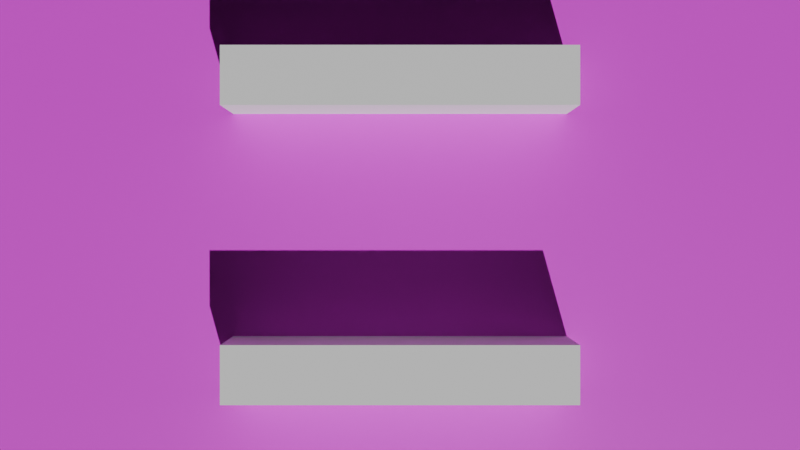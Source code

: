 # Source: map.blend  (saved by Blender 4.5.90; exported with 4.5.12 LTS)
import bpy
from mathutils import Matrix  # noqa: F401  (used for matrix-valued properties, if any)

bpy.ops.wm.read_factory_settings(use_empty=True)
scene = bpy.context.scene
scene.name = 'Scene'

# ---- images (referenced by path relative to the original .blend; pixels are not part of the script)
import os
ASSET_DIR = os.environ.get("B2B_ASSET_DIR", "")  # directory of the original .blend (textures are referenced by path, not embedded)
HERE = os.path.dirname(os.path.abspath(__file__))  # packed textures are extracted next to this script under _unpacked/

def load_image(name, relpath, width, height, colorspace="sRGB"):
    """Load a texture the original file referenced (path relative to the .blend, or extracted next to this script)."""
    p = next((c for c in (os.path.join(HERE, relpath), os.path.join(ASSET_DIR, relpath)) if relpath and os.path.exists(c)), "")
    if p:
        img = bpy.data.images.load(p, check_existing=True)
        img.name = name
    else:  # same state as the original file: an image datablock whose file is absent (Cycles renders it pink)
        img = bpy.data.images.new(name, width, height)
        img.source = "FILE"
        img.filepath = "//" + (relpath or name)
    img.colorspace_settings.name = colorspace
    return img
img_gridfloorbaked = load_image('GridFloorBaked', 'grid_floor_texture.png', 1024, 1024, 'sRGB')

# ---- materials (node trees are filled in below, after node groups)
mat_gridmaterial = bpy.data.materials.new('GridMaterial')
mat_wallmaterial = bpy.data.materials.new('WallMaterial')

# ---- material node trees
mat_gridmaterial.use_nodes = True; mat_gridmaterial.node_tree.nodes.clear()
_N = mat_gridmaterial.node_tree.nodes; _L = mat_gridmaterial.node_tree.links
n0 = _N.new('ShaderNodeOutputMaterial'); n0.name = 'Material Output'; n0.location = (300, 0)
n1 = _N.new('ShaderNodeBsdfPrincipled'); n1.name = 'Principled BSDF'; n1.location = (0, 0)
n2 = _N.new('ShaderNodeTexImage'); n2.name = 'Image Texture'; n2.location = (-300, 0)
n2.image = img_gridfloorbaked
_L.new(n2.outputs[0], n1.inputs[0])
_L.new(n1.outputs[0], n0.inputs[0])
n0.is_active_output = True
mat_wallmaterial.use_nodes = True; mat_wallmaterial.node_tree.nodes.clear()
_N = mat_wallmaterial.node_tree.nodes; _L = mat_wallmaterial.node_tree.links
n0 = _N.new('ShaderNodeBsdfPrincipled'); n0.name = 'Principled BSDF'; n0.location = (-200, 100)
n0.inputs[0].default_value = (0.9, 0.9, 0.9, 1.0)
n0.inputs[2].default_value = 0.8
n1 = _N.new('ShaderNodeOutputMaterial'); n1.name = 'Material Output'; n1.location = (200, 100)
_L.new(n0.outputs[0], n1.inputs[0])
n1.is_active_output = True

# ---- world
world_world = bpy.data.worlds.new('World'); scene.world = world_world
world_world.use_nodes = True; world_world.node_tree.nodes.clear()
_N = world_world.node_tree.nodes; _L = world_world.node_tree.links
n0 = _N.new('ShaderNodeOutputWorld'); n0.name = 'World Output'; n0.location = (200, 100)
n1 = _N.new('ShaderNodeBackground'); n1.name = 'Background'; n1.location = (-200, 100)
n1.inputs[0].default_value = (0.02, 0.02, 0.02, 1.0)
_L.new(n1.outputs[0], n0.inputs[0])
n0.is_active_output = True
world_world.color = (0.05088, 0.05088, 0.05088)
world_world.sun_shadow_jitter_overblur = 0.0

# ---- cameras
cam_camera_001 = bpy.data.cameras.new('Camera.001')

# ---- lights
light_sun = bpy.data.lights.new('Sun', 'SUN')
light_sun.energy = 3.0

# ---- meshes
me_cube_003 = bpy.data.meshes.new('Cube.003')
me_cube_003.from_pydata([(0.0, 0.0, -0.2), (0.0, 0.0, 0.0), (0.0, 16.0, -0.2), (0.0, 16.0, 0.0), (16.0, 0.0, -0.2), (16.0, 0.0, 0.0), (16.0, 16.0, -0.2), (16.0, 16.0, 0.0)], [], [(0, 1, 3, 2), (2, 3, 7, 6), (6, 7, 5, 4), (4, 5, 1, 0), (2, 6, 4, 0), (7, 3, 1, 5)])
_uv = me_cube_003.uv_layers.new(name='UVMap')
_uv.uv.foreach_set('vector', [0.0, 0.0, 0.0, 0.0, 0.0, 1.0, 0.0, 1.0, 0.0, 1.0, 0.0, 1.0, 1.0, 1.0, 1.0, 1.0, 1.0, 1.0, 1.0, 1.0, 1.0, 0.0, 1.0, 0.0, 1.0, 0.0, 1.0, 0.0, 0.0, 0.0, 0.0, 0.0, 0.0, 1.0, 1.0, 1.0, 1.0, 0.0, 0.0, 0.0, 1.0, 1.0, 0.0, 1.0, 0.0, 0.0, 1.0, 0.0])
me_cube_003.materials.append(mat_gridmaterial)
me_cube_003.update()
me_cube_004 = bpy.data.meshes.new('Cube.004')
me_cube_004.from_pydata([(-3.0, 0.5, -0.75), (-3.0, 0.5, 0.75), (-3.0, -0.5, -0.75), (-3.0, -0.5, 0.75), (3.0, 0.5, -0.75), (3.0, 0.5, 0.75), (3.0, -0.5, -0.75), (3.0, -0.5, 0.75)], [], [(0, 1, 3, 2), (2, 3, 7, 6), (6, 7, 5, 4), (4, 5, 1, 0), (2, 6, 4, 0), (7, 3, 1, 5)])
_uv = me_cube_004.uv_layers.new(name='UVMap')
_uv.uv.foreach_set('vector', [0.375, 0.0, 0.625, 0.0, 0.625, 0.25, 0.375, 0.25, 0.375, 0.25, 0.625, 0.25, 0.625, 0.5, 0.375, 0.5, 0.375, 0.5, 0.625, 0.5, 0.625, 0.75, 0.375, 0.75, 0.375, 0.75, 0.625, 0.75, 0.625, 1.0, 0.375, 1.0, 0.125, 0.5, 0.375, 0.5, 0.375, 0.75, 0.125, 0.75, 0.625, 0.5, 0.875, 0.5, 0.875, 0.75, 0.625, 0.75])
me_cube_004.materials.append(mat_wallmaterial)
me_cube_004.update()
me_cube_005 = bpy.data.meshes.new('Cube.005')
me_cube_005.from_pydata([(-3.0, 0.5, -0.75), (-3.0, 0.5, 0.75), (-3.0, -0.5, -0.75), (-3.0, -0.5, 0.75), (3.0, 0.5, -0.75), (3.0, 0.5, 0.75), (3.0, -0.5, -0.75), (3.0, -0.5, 0.75)], [], [(0, 1, 3, 2), (2, 3, 7, 6), (6, 7, 5, 4), (4, 5, 1, 0), (2, 6, 4, 0), (7, 3, 1, 5)])
_uv = me_cube_005.uv_layers.new(name='UVMap')
_uv.uv.foreach_set('vector', [0.375, 0.0, 0.625, 0.0, 0.625, 0.25, 0.375, 0.25, 0.375, 0.25, 0.625, 0.25, 0.625, 0.5, 0.375, 0.5, 0.375, 0.5, 0.625, 0.5, 0.625, 0.75, 0.375, 0.75, 0.375, 0.75, 0.625, 0.75, 0.625, 1.0, 0.375, 1.0, 0.125, 0.5, 0.375, 0.5, 0.375, 0.75, 0.125, 0.75, 0.625, 0.5, 0.875, 0.5, 0.875, 0.75, 0.625, 0.75])
me_cube_005.materials.append(mat_wallmaterial)
me_cube_005.update()

# ---- objects
ob_sun = bpy.data.objects.new('Sun', light_sun)
ob_maincamera = bpy.data.objects.new('MainCamera', cam_camera_001)
ob_gridfloor = bpy.data.objects.new('GridFloor', me_cube_003)
ob_wall = bpy.data.objects.new('Wall', me_cube_004)
ob_wall_001 = bpy.data.objects.new('Wall.001', me_cube_005)
ob_responsect1 = bpy.data.objects.new('ResponseCT1', None)
ob_responsect2 = bpy.data.objects.new('ResponseCT2', None)
ob_responsect3 = bpy.data.objects.new('ResponseCT3', None)
ob_responset3 = bpy.data.objects.new('ResponseT3', None)
ob_responset2 = bpy.data.objects.new('ResponseT2', None)
ob_responset1 = bpy.data.objects.new('ResponseT1', None)

# ---- transforms, parenting, visibility, modifiers, constraints
ob_sun.location = (8.0, 8.0, 15.0)
ob_sun.rotation_euler = (0.7854, -0.2618, 0.5236)
ob_maincamera.location = (8.0, 8.0, 20.0)
ob_gridfloor.location = (0.0, 0.0, 0.0)
ob_wall.location = (8.0, 10.5, 0.75)
ob_wall_001.location = (8.0, 5.5, 0.75)
ob_responsect1.location = (13.5, 14.5, 0.0)
ob_responsect1.rotation_euler = (0.0, 0.0, 3.142)
ob_responsect1.empty_display_type = 'ARROWS'
ob_responsect2.location = (8.5, 14.5, 0.0)
ob_responsect2.rotation_euler = (0.0, 0.0, 3.142)
ob_responsect2.empty_display_type = 'ARROWS'
ob_responsect3.location = (6.5, 14.5, 0.0)
ob_responsect3.rotation_euler = (0.0, 0.0, 3.142)
ob_responsect3.empty_display_type = 'ARROWS'
ob_responset3.location = (6.5, 2.5, 0.0)
ob_responset3.empty_display_type = 'ARROWS'
ob_responset2.location = (8.5, 2.5, 0.0)
ob_responset2.empty_display_type = 'ARROWS'
ob_responset1.location = (10.5, 2.5, 0.0)
ob_responset1.empty_display_type = 'ARROWS'

# ---- collection membership
scene.collection.objects.link(ob_sun)
scene.collection.objects.link(ob_maincamera)
scene.collection.objects.link(ob_gridfloor)
scene.collection.objects.link(ob_wall)
scene.collection.objects.link(ob_wall_001)
scene.collection.objects.link(ob_responsect1)
scene.collection.objects.link(ob_responsect2)
scene.collection.objects.link(ob_responsect3)
scene.collection.objects.link(ob_responset3)
scene.collection.objects.link(ob_responset2)
scene.collection.objects.link(ob_responset1)

# ---- scene / render settings (as saved in the file)
scene.camera = ob_maincamera
scene.frame_start = 1; scene.frame_end = 250; scene.frame_set(1)
scene.render.engine = 'CYCLES'
scene.cycles.samples = 1
scene.cycles.bake_type = 'DIFFUSE'
bpy.context.view_layer.update()
